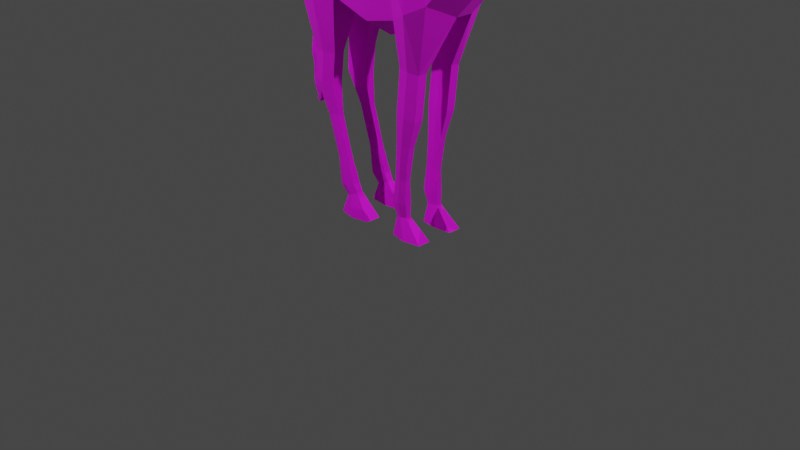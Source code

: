 # Source: Giraffe.blend  (saved by Blender 2.80.75; exported with 4.5.12 LTS)
import bpy
from mathutils import Matrix  # noqa: F401  (used for matrix-valued properties, if any)

bpy.ops.wm.read_factory_settings(use_empty=True)
scene = bpy.context.scene
scene.name = 'Scene'

# ---- collections
col_environment = bpy.data.collections.new('Environment'); scene.collection.children.link(col_environment)

# ---- images (referenced by path relative to the original .blend; pixels are not part of the script)
import os
ASSET_DIR = os.environ.get("B2B_ASSET_DIR", "")  # directory of the original .blend (textures are referenced by path, not embedded)
HERE = os.path.dirname(os.path.abspath(__file__))  # packed textures are extracted next to this script under _unpacked/

def load_image(name, relpath, width, height, colorspace="sRGB"):
    """Load a texture the original file referenced (path relative to the .blend, or extracted next to this script)."""
    p = next((c for c in (os.path.join(HERE, relpath), os.path.join(ASSET_DIR, relpath)) if relpath and os.path.exists(c)), "")
    if p:
        img = bpy.data.images.load(p, check_existing=True)
        img.name = name
    else:  # same state as the original file: an image datablock whose file is absent (Cycles renders it pink)
        img = bpy.data.images.new(name, width, height)
        img.source = "FILE"
        img.filepath = "//" + (relpath or name)
    img.colorspace_settings.name = colorspace
    return img
img_giraffe_mix3_png = load_image('giraffe_mix3.png', 'giraffe_mix3.png', 1024, 1024, 'sRGB')

# ---- materials (node trees are filled in below, after node groups)
mat_giraffe_solid = bpy.data.materials.new('Giraffe solid')
mat_giraffe_solid.use_transparent_shadow = False
mat_giraffe_dots = bpy.data.materials.new('Giraffe dots')
mat_giraffe_dots.use_transparent_shadow = False
mat_giraffe_crin = bpy.data.materials.new('Giraffe crin')
mat_giraffe_crin.use_transparent_shadow = False
mat_eyes = bpy.data.materials.new('Eyes')
mat_eyes.use_transparent_shadow = False

# ---- material node trees
mat_giraffe_solid.use_nodes = True; mat_giraffe_solid.node_tree.nodes.clear()
_N = mat_giraffe_solid.node_tree.nodes; _L = mat_giraffe_solid.node_tree.links
n0 = _N.new('ShaderNodeOutputMaterial'); n0.name = 'Material Output'; n0.location = (300, 300)
n1 = _N.new('ShaderNodeBsdfPrincipled'); n1.name = 'Principled BSDF'; n1.location = (10, 300)
n1.distribution = 'GGX'
n1.subsurface_method = 'BURLEY'
n1.inputs[0].default_value = (0.96, 0.3639, 0.08349, 1.0)
n1.inputs[2].default_value = 1.0
n1.inputs[3].default_value = 1.45
n1.inputs[27].default_value = (0.0, 0.0, 0.0, 1.0)
n1.inputs[28].default_value = 1.0
_L.new(n1.outputs[0], n0.inputs[0])
n0.is_active_output = True
mat_giraffe_dots.use_nodes = True; mat_giraffe_dots.node_tree.nodes.clear()
_N = mat_giraffe_dots.node_tree.nodes; _L = mat_giraffe_dots.node_tree.links
n0 = _N.new('ShaderNodeOutputMaterial'); n0.name = 'Material Output'; n0.location = (300, 300)
n1 = _N.new('ShaderNodeBsdfPrincipled'); n1.name = 'Principled BSDF'; n1.location = (10, 300)
n1.distribution = 'GGX'
n1.subsurface_method = 'BURLEY'
n1.inputs[2].default_value = 1.0
n1.inputs[3].default_value = 1.45
n1.inputs[27].default_value = (0.0, 0.0, 0.0, 1.0)
n1.inputs[28].default_value = 1.0
n2 = _N.new('ShaderNodeTexImage'); n2.name = 'Image Texture'; n2.location = (-280, 270)
n2.image = img_giraffe_mix3_png
_L.new(n1.outputs[0], n0.inputs[0])
_L.new(n2.outputs[0], n1.inputs[0])
n0.is_active_output = True
mat_giraffe_crin.use_nodes = True; mat_giraffe_crin.node_tree.nodes.clear()
_N = mat_giraffe_crin.node_tree.nodes; _L = mat_giraffe_crin.node_tree.links
n0 = _N.new('ShaderNodeOutputMaterial'); n0.name = 'Material Output'; n0.location = (300, 300)
n1 = _N.new('ShaderNodeBsdfPrincipled'); n1.name = 'Principled BSDF'; n1.location = (10, 300)
n1.distribution = 'GGX'
n1.subsurface_method = 'BURLEY'
n1.inputs[0].default_value = (0.2932, 0.05162, 0.006381, 1.0)
n1.inputs[2].default_value = 1.0
n1.inputs[3].default_value = 1.45
n1.inputs[27].default_value = (0.0, 0.0, 0.0, 1.0)
n1.inputs[28].default_value = 1.0
_L.new(n1.outputs[0], n0.inputs[0])
n0.is_active_output = True
mat_eyes.use_nodes = True; mat_eyes.node_tree.nodes.clear()
_N = mat_eyes.node_tree.nodes; _L = mat_eyes.node_tree.links
n0 = _N.new('ShaderNodeOutputMaterial'); n0.name = 'Material Output'; n0.location = (300, 300)
n1 = _N.new('ShaderNodeBsdfPrincipled'); n1.name = 'Principled BSDF'; n1.location = (10, 300)
n1.distribution = 'GGX'
n1.subsurface_method = 'BURLEY'
n1.inputs[0].default_value = (0.01885, 0.01885, 0.01885, 1.0)
n1.inputs[3].default_value = 1.45
n1.inputs[27].default_value = (0.0, 0.0, 0.0, 1.0)
n1.inputs[28].default_value = 1.0
_L.new(n1.outputs[0], n0.inputs[0])
n0.is_active_output = True

# ---- world
world_world = bpy.data.worlds.new('World'); scene.world = world_world
world_world.use_nodes = True; world_world.node_tree.nodes.clear()
_N = world_world.node_tree.nodes; _L = world_world.node_tree.links
n0 = _N.new('ShaderNodeOutputWorld'); n0.name = 'World Output'; n0.location = (300, 300)
n1 = _N.new('ShaderNodeBackground'); n1.name = 'Background'; n1.location = (10, 300)
n1.inputs[0].default_value = (0.05088, 0.05088, 0.05088, 1.0)
_L.new(n1.outputs[0], n0.inputs[0])
n0.is_active_output = True
world_world.color = (0.05088, 0.05088, 0.05088)
world_world.use_sun_shadow = False
world_world.sun_shadow_jitter_overblur = 0.0

# ---- cameras
cam_camera = bpy.data.cameras.new('Camera')
cam_camera.clip_end = 100.0
cam_camera.ortho_scale = 7.314

# ---- lights
light_light = bpy.data.lights.new('Light', 'POINT')
light_light.transmission_factor = 0.0
light_light.energy = 1000.0
light_light.shadow_soft_size = 0.1
light_light.shadow_maximum_resolution = 0.006
light_light.use_absolute_resolution = True
light_light_001 = bpy.data.lights.new('Light.001', 'POINT')
light_light_001.transmission_factor = 0.0
light_light_001.energy = 1000.0
light_light_001.shadow_soft_size = 0.1
light_light_001.shadow_maximum_resolution = 0.006
light_light_001.use_absolute_resolution = True
light_light_002 = bpy.data.lights.new('Light.002', 'POINT')
light_light_002.transmission_factor = 0.0
light_light_002.energy = 1000.0
light_light_002.shadow_soft_size = 0.1
light_light_002.shadow_maximum_resolution = 0.006
light_light_002.use_absolute_resolution = True

# ---- meshes
me_plane_001 = bpy.data.meshes.new('Plane.001')
me_plane_001.from_pydata([(-0.9738, 2.847, 0.2447), (-1.026, 2.193, 0.326), (-0.5017, 2.265, 0.3713), (-0.7823, 3.003, 0.3402), (-0.02903, 2.12, 0.3785), (-0.3127, 3.068, 0.4351), (0.3088, 2.19, 0.3645), (0.03025, 3.215, 0.3627), (0.7289, 2.399, 0.3733), (0.2704, 3.461, 0.312), (0.9605, 2.648, 0.3733), (0.5169, 3.613, 0.2997), (1.235, 3.6, 0.232), (0.9142, 4.058, 0.232), (1.072, 3.133, 0.326), (0.7169, 3.807, 0.2524), (1.309, 3.826, 0.1888), (1.006, 4.259, 0.1415), (1.416, 4.476, 0.1147), (1.202, 4.716, 0.09651), (1.597, 4.926, 0.1213), (1.456, 5.219, 0.08858), (1.916, 4.895, 0.2263), (1.823, 5.303, 0.1302), (2.102, 4.857, 0.1078), (2.183, 5.009, 0.1048), (2.318, 4.827, 0.1172), (2.343, 4.914, 0.09754), (0.08078, 3.309, 0.05656), (0.3273, 3.565, 0.0561), (1.636, 4.885, 0.06047), (1.457, 4.419, 0.06209), (-1.026, 2.193, 0.09409), (-0.9392, 2.944, 0.09414), (1.161, 4.762, 0.03643), (1.456, 5.243, 0.036), (1.063, 2.522, 0.09409), (0.8315, 2.273, 0.09409), (-0.5036, 2.065, 0.09409), (0.5741, 3.73, 0.0561), (1.903, 4.826, 0.06047), (-0.7219, 3.122, 0.09548), (1.819, 5.344, 0.07177), (1.25, 3.476, 0.09409), (1.121, 3.133, 0.09409), (0.72, 3.868, 0.0561), (-0.01595, 1.935, 0.09226), (2.128, 4.809, 0.06322), (-0.2524, 3.19, 0.09743), (2.185, 5.03, 0.05922), (1.347, 3.753, 0.09409), (2.378, 4.909, 0.05443), (2.361, 4.79, 0.06651), (0.8531, 4.043, 0.0561), (0.9655, 4.292, 0.04772), (0.3144, 2.023, 0.09409), (-0.8968, 1.644, 0.2687), (-0.625, 1.648, 0.2687), (-0.8968, 1.644, 0.1515), (-0.625, 1.648, 0.1515), (-0.9204, 1.324, 0.2658), (-0.6621, 1.328, 0.2658), (-0.9204, 1.324, 0.1544), (-0.6621, 1.328, 0.1544), (-0.6293, 0.5582, 0.2398), (-0.4951, 0.5909, 0.2398), (-0.6293, 0.5582, 0.1803), (-0.4951, 0.5909, 0.1803), (-0.5871, 0.2807, 0.251), (-0.4028, 0.3256, 0.251), (-0.5871, 0.2807, 0.1692), (-0.4028, 0.3256, 0.1692), (-0.5001, 0.179, 0.2439), (-0.356, 0.2417, 0.2439), (-0.5001, 0.179, 0.1762), (-0.356, 0.2417, 0.1762), (-0.5333, 0.002832, 0.2911), (-0.1577, 0.002832, 0.2911), (-0.5333, 0.002832, 0.129), (-0.1577, 0.002832, 0.129), (-0.6242, 1.018, 0.1789), (-0.7652, 0.9858, 0.1789), (-0.7652, 0.9858, 0.2413), (-0.6242, 1.018, 0.2413), (0.2847, 1.726, 0.2607), (0.5345, 1.706, 0.2607), (0.2847, 1.726, 0.1595), (0.5345, 1.706, 0.1595), (0.2428, 1.279, 0.2597), (0.4851, 1.238, 0.2597), (0.2428, 1.279, 0.1604), (0.4851, 1.238, 0.1604), (0.2262, 0.9595, 0.2445), (0.3963, 0.9499, 0.2445), (0.2262, 0.9595, 0.1757), (0.3963, 0.9499, 0.1757), (0.206, 0.6202, 0.2386), (0.3446, 0.5929, 0.2386), (0.206, 0.6202, 0.1816), (0.3446, 0.5929, 0.1816), (0.1761, 0.3381, 0.2457), (0.3522, 0.3516, 0.2457), (0.1761, 0.3381, 0.1744), (0.3522, 0.3516, 0.1744), (0.2232, 0.1946, 0.2368), (0.3544, 0.2121, 0.2368), (0.2232, 0.1946, 0.1833), (0.3544, 0.2121, 0.1833), (0.214, 0.002832, 0.2828), (0.5745, 0.002832, 0.2828), (0.214, 0.002832, 0.1373), (0.5745, 0.002832, 0.1373), (0.5188, 2.295, 0.4455), (0.1509, 3.348, 0.3298), (0.5729, 2.148, 0.05105), (0.2023, 3.462, 0.05583), (0.4096, 1.716, 0.2901), (0.4096, 1.716, 0.1449), (0.364, 1.259, 0.2887), (0.364, 1.259, 0.1463), (0.3112, 0.9547, 0.2669), (0.3112, 0.9547, 0.1681), (0.2753, 0.6066, 0.2584), (0.2753, 0.6066, 0.1766), (0.2641, 0.3449, 0.2687), (0.2641, 0.3449, 0.1663), (0.2888, 0.2034, 0.2559), (0.2888, 0.2034, 0.1791), (0.3943, 0.002832, 0.322), (0.3943, 0.002832, 0.113), (-0.7638, 2.229, 0.4138), (-0.8885, 2.915, 0.3356), (-0.8306, 3.033, 0.09476), (-0.7648, 2.129, 0.06095), (-0.7609, 1.646, 0.3029), (-0.7609, 1.646, 0.1404), (-0.7912, 1.326, 0.2989), (-0.7912, 1.326, 0.1445), (-0.5622, 0.5746, 0.2629), (-0.5622, 0.5746, 0.1804), (-0.4949, 0.3031, 0.2784), (-0.4949, 0.3031, 0.165), (-0.4281, 0.2104, 0.2686), (-0.4281, 0.2104, 0.1747), (-0.3455, 0.002832, 0.334), (-0.3455, 0.002832, 0.1094), (-0.6947, 1.002, 0.2649), (-0.6947, 1.002, 0.1784), (-0.9997, 2.52, 0.3744), (-0.6413, 2.629, 0.4469), (-0.1678, 2.586, 0.4528), (0.1676, 2.698, 0.4548), (0.4995, 2.939, 0.4425), (0.7387, 3.131, 0.4425), (1.074, 3.829, 0.3211), (1.16, 4.041, 0.2459), (1.306, 4.596, 0.1826), (1.538, 5.08, 0.1419), (1.867, 5.024, 0.2163), (2.143, 4.936, 0.1591), (2.346, 4.87, 0.1307), (0.8962, 3.489, 0.4151), (2.422, 4.836, 0.06655), (-1.001, 2.712, 0.1058), (0.3327, 2.82, 0.4752), (-0.8243, 2.572, 0.4628), (-1.118, 2.733, 0.05142), (-1.019, 2.686, 0.05673), (-1.143, 2.447, 0.0303), (-1.054, 2.453, 0.03463), (-1.124, 2.363, 0.01815), (-1.055, 2.358, 0.02151), (-1.119, 2.138, 0.01678), (-1.069, 2.131, 0.01923), (-1.127, 1.908, 0.01678), (-1.076, 1.901, 0.01923), (-1.203, 1.773, 0.05097), (-1.013, 1.747, 0.07132), (-1.212, 1.498, 0.07847), (-1.002, 1.47, 0.08871), (-1.2, 1.354, 0.06096), (-1.071, 1.337, 0.06725), (-1.226, 1.29, 0.04965), (-1.102, 1.251, 0.05593), (-1.211, 1.137, 0.05256), (-1.116, 1.124, 0.05714), (-1.188, 1.038, 0.03733), (-1.134, 1.009, 0.04028), (-1.203, 0.9686, 0.02357), (-1.175, 0.954, 0.02509), (2.201, 4.815, 0.125), (2.257, 4.97, 0.11), (2.277, 4.977, 0.05297), (2.249, 4.763, 0.06353), (2.239, 4.891, 0.1658), (1.501, 4.742, 0.1074), (1.29, 4.979, 0.08843), (1.269, 5.02, 0.02905), (1.547, 4.685, 0.04751), (1.387, 4.846, 0.1545), (1.764, 4.91, 0.1763), (1.687, 5.305, 0.09695), (1.679, 5.346, 0.03206), (1.776, 4.854, 0.06047), (1.723, 5.039, 0.1716), (1.786, 5.38, 0.1639), (1.784, 5.39, 0.1224), (1.7, 5.387, 0.1111), (1.705, 5.374, 0.145), (1.782, 5.45, 0.1613), (1.78, 5.456, 0.123), (1.704, 5.452, 0.1132), (1.709, 5.443, 0.1448), (1.793, 5.506, 0.1772), (1.79, 5.506, 0.1153), (1.693, 5.506, 0.09942), (1.699, 5.506, 0.1505), (1.792, 5.171, 0.2264), (1.774, 5.282, 0.1921), (1.734, 5.177, 0.2086), (1.72, 5.283, 0.1789), (1.752, 5.18, 0.3014), (1.743, 5.336, 0.2354), (1.671, 5.194, 0.2715), (1.666, 5.343, 0.213), (1.684, 5.279, 0.3696), (1.674, 5.369, 0.3372), (1.638, 5.286, 0.354), (1.631, 5.371, 0.3256), (1.64, 5.339, 0.4268), (1.632, 5.379, 0.4142), (1.619, 5.342, 0.4256), (1.612, 5.38, 0.4144), (1.98, 4.884, 0.1704), (2.037, 5.152, 0.1132), (2.044, 5.182, 0.0603), (1.975, 4.821, 0.06716), (1.997, 4.983, 0.1881), (-1.026, 2.484, -1.086e-07), (-0.5036, 2.065, -9.025e-08), (-0.9389, 2.944, -1.287e-07), (-0.7193, 3.139, -1.372e-07), (-0.0002563, 1.933, -8.448e-08), (-0.253, 3.207, -1.402e-07), (0.3144, 2.023, -8.843e-08), (0.07945, 3.326, -1.454e-07), (0.8315, 2.273, -9.936e-08), (0.3273, 3.682, -1.609e-07), (1.063, 2.522, -1.102e-07), (0.5741, 3.847, -1.682e-07), (1.25, 3.476, -1.52e-07), (0.8531, 4.16, -1.818e-07), (1.347, 3.753, -1.64e-07), (0.9663, 4.392, -1.92e-07), (1.455, 4.403, -1.925e-07), (1.16, 4.862, -2.125e-07), (1.632, 4.877, -2.132e-07), (1.402, 5.262, -2.3e-07), (1.905, 4.793, -2.095e-07), (1.814, 5.365, -2.345e-07), (2.121, 4.802, -2.099e-07), (2.187, 5.029, -2.198e-07), (2.362, 4.78, -2.089e-07), (2.375, 4.913, -2.148e-07), (1.145, 3.133, -1.369e-07), (0.72, 3.985, -1.742e-07), (0.5729, 2.148, -9.39e-08), (0.2023, 3.579, -1.564e-07), (-0.7648, 2.129, -9.305e-08), (-0.8288, 3.05, -1.333e-07), (-0.9824, 2.714, -1.187e-07), (2.433, 4.828, -2.11e-07), (-1.118, 2.733, -1.195e-07), (-1.019, 2.695, -1.178e-07), (-1.143, 2.447, -1.069e-07), (-1.057, 2.459, -1.075e-07), (-1.124, 2.363, -1.033e-07), (-1.124, 2.363, 0.004442), (-1.055, 2.358, -1.031e-07), (-1.056, 2.365, 0.004442), (-1.119, 2.138, -9.344e-08), (-1.119, 2.138, 0.004442), (-1.069, 2.131, -9.314e-08), (-1.069, 2.138, 0.004442), (-1.127, 1.908, -8.338e-08), (-1.127, 1.908, -8.338e-08), (-1.076, 1.901, -8.309e-08), (-1.077, 1.907, -8.338e-08), (-1.203, 1.773, -7.749e-08), (-1.014, 1.772, -7.747e-08), (-1.226, 1.501, -6.561e-08), (-0.9839, 1.494, -6.531e-08), (-1.209, 1.356, -5.927e-08), (-1.06, 1.352, -5.908e-08), (-1.235, 1.294, -5.655e-08), (-1.089, 1.264, -5.524e-08), (-1.217, 1.138, -4.974e-08), (-1.109, 1.135, -4.962e-08), (-1.192, 1.04, -4.546e-08), (-1.127, 1.014, -4.433e-08), (-1.205, 0.9698, -4.239e-08), (-1.171, 0.9565, -4.181e-08), (2.246, 4.748, -2.075e-07), (2.278, 4.978, -2.176e-07), (1.545, 4.681, -2.046e-07), (1.269, 5.119, -2.238e-07), (1.775, 4.833, -2.113e-07), (1.676, 5.357, -2.342e-07), (1.972, 4.8, -2.098e-07), (2.047, 5.19, -2.269e-07), (1.952, 5.125, 0.1298), (1.953, 5.163, 0.125), (1.953, 5.148, 0.1602), (1.93, 5.118, 0.1604), (1.915, 5.114, 0.1254), (1.93, 5.142, 0.1034), (1.932, 5.179, 0.1526), (1.918, 5.151, 0.1746), (1.895, 5.13, 0.153), (1.894, 5.145, 0.1178), (1.918, 5.175, 0.1176), (1.896, 5.168, 0.1482)], [], [(165, 3, 131), (2, 150, 149), (4, 151, 150), (112, 152, 164), (8, 153, 152), (14, 154, 161), (12, 155, 154), (155, 18, 156), (195, 157, 199), (200, 158, 204), (237, 24, 159), (194, 26, 160), (153, 14, 161), (28, 113, 115), (198, 20, 195), (32, 148, 163), (34, 196, 197), (37, 10, 8), (130, 56, 134), (29, 11, 39), (40, 200, 203), (132, 0, 131), (202, 21, 201), (44, 12, 14), (39, 15, 45), (38, 4, 2), (236, 24, 233), (41, 5, 48), (235, 23, 234), (50, 12, 43), (162, 27, 160), (53, 17, 54), (46, 6, 4), (193, 26, 190), (48, 7, 28), (49, 191, 192), (31, 16, 50), (36, 14, 10), (34, 17, 19), (114, 87, 117), (53, 15, 13), (251, 45, 53), (246, 114, 266), (253, 34, 255), (264, 36, 248), (254, 50, 252), (261, 192, 303), (243, 28, 245), (262, 193, 302), (242, 55, 46), (251, 54, 253), (271, 51, 162), (252, 43, 250), (309, 42, 235), (241, 48, 243), (260, 236, 308), (239, 46, 38), (249, 45, 265), (250, 44, 264), (307, 35, 202), (269, 33, 132), (306, 40, 203), (247, 39, 249), (239, 133, 268), (248, 37, 246), (255, 197, 305), (238, 163, 270), (256, 198, 304), (245, 115, 267), (57, 63, 59), (133, 59, 135), (38, 57, 59), (32, 56, 1), (80, 139, 147), (56, 136, 134), (135, 63, 137), (58, 60, 56), (64, 70, 68), (81, 64, 82), (80, 65, 67), (146, 64, 138), (69, 75, 71), (65, 71, 67), (138, 68, 140), (67, 141, 139), (75, 145, 143), (140, 72, 142), (71, 143, 141), (68, 74, 72), (145, 77, 144), (74, 76, 72), (73, 79, 75), (142, 76, 144), (136, 82, 146), (63, 83, 80), (62, 82, 60), (63, 147, 137), (117, 91, 119), (55, 84, 6), (6, 116, 112), (37, 85, 87), (89, 95, 91), (86, 88, 84), (87, 89, 91), (84, 118, 116), (92, 122, 120), (88, 120, 118), (119, 95, 121), (90, 92, 88), (99, 125, 123), (121, 99, 123), (94, 96, 92), (93, 99, 95), (101, 107, 103), (98, 100, 96), (97, 103, 99), (96, 124, 122), (107, 129, 127), (124, 104, 126), (103, 127, 125), (102, 104, 100), (129, 109, 128), (104, 110, 108), (107, 109, 111), (126, 108, 128), (105, 128, 109), (129, 108, 110), (125, 106, 102), (101, 126, 105), (127, 110, 106), (122, 101, 97), (94, 123, 98), (98, 125, 102), (90, 121, 94), (118, 93, 89), (120, 97, 93), (116, 89, 85), (112, 85, 8), (86, 119, 90), (247, 115, 29), (244, 114, 55), (55, 117, 86), (115, 9, 29), (6, 164, 151), (137, 81, 62), (61, 146, 83), (73, 144, 77), (145, 76, 78), (141, 74, 70), (69, 142, 73), (143, 78, 74), (139, 70, 66), (65, 140, 69), (83, 138, 65), (58, 137, 62), (134, 61, 57), (147, 66, 81), (133, 58, 32), (268, 32, 238), (269, 41, 241), (132, 3, 41), (130, 57, 2), (148, 131, 0), (130, 148, 1), (151, 113, 7), (240, 166, 33), (262, 162, 52), (52, 160, 26), (163, 0, 33), (153, 15, 11), (191, 160, 27), (234, 159, 25), (204, 220, 201), (199, 21, 196), (17, 156, 19), (13, 155, 17), (161, 13, 15), (152, 11, 9), (164, 9, 113), (150, 7, 5), (149, 5, 3), (130, 149, 165), (272, 168, 166), (270, 167, 273), (163, 166, 167), (169, 170, 171), (273, 169, 275), (166, 169, 167), (171, 283, 279), (274, 170, 168), (275, 171, 279), (173, 287, 283), (171, 172, 173), (277, 172, 170), (174, 288, 176), (172, 175, 173), (281, 174, 172), (176, 290, 178), (175, 289, 287), (175, 176, 177), (290, 180, 178), (177, 291, 289), (177, 178, 179), (181, 295, 293), (179, 293, 291), (178, 181, 179), (183, 297, 295), (180, 183, 181), (292, 182, 180), (296, 186, 184), (183, 184, 185), (182, 296, 184), (298, 188, 186), (297, 187, 299), (185, 186, 187), (300, 189, 188), (187, 301, 299), (186, 189, 187), (25, 194, 191), (302, 47, 260), (263, 192, 51), (192, 27, 51), (47, 190, 24), (159, 190, 194), (19, 199, 196), (304, 31, 254), (257, 197, 35), (35, 196, 21), (31, 195, 18), (18, 199, 156), (157, 201, 21), (306, 30, 256), (259, 202, 42), (23, 206, 205), (30, 200, 20), (20, 204, 157), (205, 212, 208), (42, 207, 206), (23, 208, 201), (201, 207, 202), (211, 216, 215), (206, 209, 205), (207, 212, 211), (206, 211, 210), (214, 216, 213), (211, 214, 210), (209, 216, 212), (209, 214, 213), (220, 222, 218), (23, 217, 158), (23, 220, 218), (204, 217, 219), (223, 228, 224), (217, 222, 221), (219, 224, 220), (219, 221, 223), (228, 230, 226), (223, 225, 227), (224, 226, 222), (221, 226, 225), (231, 230, 232), (225, 230, 229), (227, 232, 228), (227, 229, 231), (158, 234, 23), (308, 40, 258), (309, 49, 261), (49, 234, 25), (40, 233, 22), (22, 237, 158), (283, 278, 279), (287, 282, 283), (278, 280, 276), (280, 277, 276), (284, 288, 285), (286, 280, 282), (284, 281, 280), (289, 286, 287), (165, 149, 3), (2, 4, 150), (4, 6, 151), (112, 8, 152), (8, 10, 153), (14, 12, 154), (12, 16, 155), (155, 16, 18), (195, 20, 157), (200, 22, 158), (237, 233, 24), (194, 190, 26), (153, 10, 14), (28, 7, 113), (198, 30, 20), (32, 1, 148), (34, 19, 196), (37, 36, 10), (130, 1, 56), (29, 9, 11), (40, 22, 200), (132, 33, 0), (202, 35, 21), (44, 43, 12), (39, 11, 15), (38, 46, 4), (236, 47, 24), (41, 3, 5), (235, 42, 23), (50, 16, 12), (162, 51, 27), (53, 13, 17), (46, 55, 6), (193, 52, 26), (48, 5, 7), (49, 25, 191), (31, 18, 16), (36, 44, 14), (34, 54, 17), (114, 37, 87), (53, 45, 15), (251, 265, 45), (246, 37, 114), (253, 54, 34), (264, 44, 36), (254, 31, 50), (261, 49, 192), (243, 48, 28), (262, 52, 193), (242, 244, 55), (251, 53, 54), (271, 263, 51), (252, 50, 43), (309, 259, 42), (241, 41, 48), (260, 47, 236), (239, 242, 46), (249, 39, 45), (250, 43, 44), (307, 257, 35), (269, 240, 33), (306, 258, 40), (247, 29, 39), (239, 38, 133), (248, 36, 37), (255, 34, 197), (238, 32, 163), (256, 30, 198), (245, 28, 115), (57, 61, 63), (133, 38, 59), (38, 2, 57), (32, 58, 56), (80, 67, 139), (56, 60, 136), (135, 59, 63), (58, 62, 60), (64, 66, 70), (81, 66, 64), (80, 83, 65), (146, 82, 64), (69, 73, 75), (65, 69, 71), (138, 64, 68), (67, 71, 141), (75, 79, 145), (140, 68, 72), (71, 75, 143), (68, 70, 74), (145, 79, 77), (74, 78, 76), (73, 77, 79), (142, 72, 76), (136, 60, 82), (63, 61, 83), (62, 81, 82), (63, 80, 147), (117, 87, 91), (55, 86, 84), (6, 84, 116), (37, 8, 85), (89, 93, 95), (86, 90, 88), (87, 85, 89), (84, 88, 118), (92, 96, 122), (88, 92, 120), (119, 91, 95), (90, 94, 92), (99, 103, 125), (121, 95, 99), (94, 98, 96), (93, 97, 99), (101, 105, 107), (98, 102, 100), (97, 101, 103), (96, 100, 124), (107, 111, 129), (124, 100, 104), (103, 107, 127), (102, 106, 104), (129, 111, 109), (104, 106, 110), (107, 105, 109), (126, 104, 108), (105, 126, 128), (129, 128, 108), (125, 127, 106), (101, 124, 126), (127, 129, 110), (122, 124, 101), (94, 121, 123), (98, 123, 125), (90, 119, 121), (118, 120, 93), (120, 122, 97), (116, 118, 89), (112, 116, 85), (86, 117, 119), (247, 267, 115), (244, 266, 114), (55, 114, 117), (115, 113, 9), (6, 112, 164), (137, 147, 81), (61, 136, 146), (73, 142, 144), (145, 144, 76), (141, 143, 74), (69, 140, 142), (143, 145, 78), (139, 141, 70), (65, 138, 140), (83, 146, 138), (58, 135, 137), (134, 136, 61), (147, 139, 66), (133, 135, 58), (268, 133, 32), (269, 132, 41), (132, 131, 3), (130, 134, 57), (148, 165, 131), (130, 165, 148), (151, 164, 113), (240, 272, 166), (262, 271, 162), (52, 162, 160), (163, 148, 0), (153, 161, 15), (191, 194, 160), (234, 237, 159), (204, 219, 220), (199, 157, 21), (17, 155, 156), (13, 154, 155), (161, 154, 13), (152, 153, 11), (164, 152, 9), (150, 151, 7), (149, 150, 5), (130, 2, 149), (272, 274, 168), (270, 163, 167), (163, 33, 166), (169, 168, 170), (273, 167, 169), (166, 168, 169), (171, 173, 283), (274, 277, 170), (275, 169, 171), (173, 175, 287), (171, 170, 172), (277, 281, 172), (174, 285, 288), (172, 174, 175), (281, 285, 174), (176, 288, 290), (175, 177, 289), (175, 174, 176), (290, 292, 180), (177, 179, 291), (177, 176, 178), (181, 183, 295), (179, 181, 293), (178, 180, 181), (183, 185, 297), (180, 182, 183), (292, 294, 182), (296, 298, 186), (183, 182, 184), (182, 294, 296), (298, 300, 188), (297, 185, 187), (185, 184, 186), (300, 301, 189), (187, 189, 301), (186, 188, 189), (25, 159, 194), (302, 193, 47), (263, 303, 192), (192, 191, 27), (47, 193, 190), (159, 24, 190), (19, 156, 199), (304, 198, 31), (257, 305, 197), (35, 197, 196), (31, 198, 195), (18, 195, 199), (157, 204, 201), (306, 203, 30), (259, 307, 202), (23, 42, 206), (30, 203, 200), (20, 200, 204), (205, 209, 212), (42, 202, 207), (23, 205, 208), (201, 208, 207), (211, 212, 216), (206, 210, 209), (207, 208, 212), (206, 207, 211), (214, 215, 216), (211, 215, 214), (209, 213, 216), (209, 210, 214), (220, 224, 222), (23, 218, 217), (23, 201, 220), (204, 158, 217), (223, 227, 228), (217, 218, 222), (219, 223, 224), (219, 217, 221), (228, 232, 230), (223, 221, 225), (224, 228, 226), (221, 222, 226), (231, 229, 230), (225, 226, 230), (227, 231, 232), (227, 225, 229), (158, 237, 234), (308, 236, 40), (309, 235, 49), (49, 235, 234), (40, 236, 233), (22, 233, 237), (283, 282, 278), (276, 277, 274), (275, 279, 278), (287, 286, 282), (278, 282, 280), (280, 281, 277), (286, 284, 280), (284, 285, 281), (310, 311, 312), (311, 310, 315), (310, 312, 313), (310, 313, 314), (310, 314, 315), (311, 315, 320), (312, 311, 316), (313, 312, 317), (314, 313, 318), (315, 314, 319), (311, 320, 316), (312, 316, 317), (313, 317, 318), (314, 318, 319), (315, 319, 320), (316, 320, 321), (317, 316, 321), (318, 317, 321), (319, 318, 321), (320, 319, 321)])
me_plane_001.polygons.foreach_set('material_index', [1, 1, 1, 1, 1, 1, 1, 1, 1, 1, 1, 1, 1, 1, 1, 1, 1, 1, 1, 1, 1, 1, 1, 1, 1, 1, 1, 1, 1, 1, 1, 1, 1, 1, 1, 1, 1, 1, 1, 1, 1, 1, 1, 1, 1, 1, 1, 1, 1, 1, 1, 1, 1, 1, 1, 1, 1, 1, 1, 1, 1, 1, 1, 1, 1, 1, 1, 1, 1, 1, 1, 1, 1, 1, 1, 1, 1, 1, 1, 1, 1, 1, 1, 1, 1, 1, 1, 1, 1, 1, 1, 1, 1, 1, 1, 1, 1, 1, 1, 1, 1, 1, 1, 1, 1, 1, 1, 1, 1, 1, 1, 1, 1, 1, 1, 1, 1, 1, 1, 1, 1, 1, 1, 1, 1, 1, 1, 1, 1, 1, 1, 1, 1, 1, 1, 1, 1, 1, 1, 1, 1, 1, 1, 1, 1, 1, 1, 1, 1, 1, 1, 1, 1, 1, 1, 1, 1, 1, 1, 1, 1, 1, 1, 1, 1, 1, 1, 1, 1, 1, 1, 1, 1, 1, 1, 1, 1, 1, 1, 1, 1, 1, 1, 1, 1, 1, 1, 1, 1, 1, 1, 1, 1, 1, 1, 1, 1, 1, 1, 1, 1, 1, 1, 1, 1, 1, 1, 1, 1, 1, 1, 1, 1, 1, 1, 1, 1, 1, 1, 1, 1, 1, 1, 1, 1, 1, 1, 1, 1, 1, 1, 1, 1, 1, 1, 1, 1, 1, 1, 1, 1, 1, 1, 1, 1, 1, 1, 1, 1, 1, 1, 1, 1, 1, 1, 1, 1, 1, 1, 1, 1, 1, 1, 1, 1, 1, 1, 1, 1, 1, 1, 1, 1, 1, 1, 1, 1, 1, 1, 1, 1, 1, 1, 1, 1, 1, 1, 1, 1, 1, 1, 1, 1, 1, 1, 1, 1, 1, 1, 1, 1, 1, 1, 1, 1, 1, 1, 1, 1, 1, 1, 1, 1, 1, 1, 1, 1, 1, 1, 1, 1, 1, 1, 1, 1, 1, 1, 1, 1, 1, 1, 1, 1, 1, 1, 1, 1, 1, 1, 1, 1, 1, 1, 1, 1, 1, 1, 1, 1, 1, 1, 1, 1, 1, 1, 1, 1, 1, 1, 1, 1, 1, 1, 1, 1, 1, 1, 1, 1, 1, 1, 1, 1, 1, 1, 1, 1, 1, 1, 1, 1, 1, 1, 1, 1, 1, 1, 1, 1, 1, 1, 1, 1, 1, 1, 1, 1, 1, 1, 1, 1, 1, 1, 1, 1, 1, 1, 1, 1, 1, 1, 1, 1, 1, 1, 1, 1, 1, 1, 1, 1, 1, 1, 1, 1, 1, 1, 1, 1, 1, 1, 1, 1, 1, 1, 1, 1, 1, 1, 1, 1, 1, 1, 1, 1, 1, 1, 1, 1, 1, 1, 1, 1, 1, 1, 1, 1, 1, 1, 1, 1, 1, 1, 1, 1, 1, 1, 1, 1, 1, 1, 1, 1, 1, 1, 1, 1, 1, 1, 1, 1, 1, 1, 1, 1, 1, 1, 1, 1, 1, 1, 1, 1, 1, 1, 1, 1, 1, 1, 1, 1, 1, 1, 1, 1, 1, 1, 1, 1, 1, 1, 1, 1, 1, 1, 1, 1, 1, 1, 1, 1, 1, 1, 1, 1, 1, 1, 1, 1, 1, 1, 1, 1, 1, 1, 1, 1, 1, 1, 1, 1, 1, 1, 1, 1, 1, 1, 1, 1, 1, 1, 1, 1, 1, 1, 1, 1, 1, 1, 1, 1, 1, 1, 1, 1, 1, 1, 1, 1, 1, 1, 1, 1, 1, 1, 1])
_uv = me_plane_001.uv_layers.new(name='UVMap')
_uv.uv.foreach_set('vector', [0.6766, 0.3073, 0.6092, 0.2963, 0.6259, 0.284, 0.7387, 0.3823, 0.6382, 0.4267, 0.6622, 0.3375, 0.7166, 0.496, 0.5835, 0.4766, 0.6382, 0.4267, 0.6083, 0.5937, 0.5047, 0.5037, 0.5447, 0.4909, 0.5559, 0.6116, 0.4498, 0.516, 0.5047, 0.5037, 0.4095, 0.5676, 0.3133, 0.4932, 0.3812, 0.5023, 0.3245, 0.5425, 0.2708, 0.4839, 0.3133, 0.4932, 0.2708, 0.4839, 0.1734, 0.4814, 0.169, 0.449, 0.1245, 0.464, 0.07481, 0.4295, 0.1231, 0.4349, 0.5201, 0.9165, 0.4915, 0.8992, 0.5254, 0.8844, 0.4696, 0.913, 0.4542, 0.9508, 0.4411, 0.9315, 0.4207, 0.9431, 0.4087, 0.9637, 0.3997, 0.9567, 0.4498, 0.516, 0.4095, 0.5676, 0.3812, 0.5023, 0.4674, 0.3569, 0.4755, 0.405, 0.438, 0.3694, 0.1261, 0.4812, 0.08843, 0.4547, 0.1245, 0.464, 0.7364, 0.2242, 0.6868, 0.276, 0.6491, 0.238, 0.1586, 0.4026, 0.1145, 0.4052, 0.1117, 0.3927, 0.5409, 0.683, 0.4883, 0.6031, 0.5559, 0.6116, 0.7407, 0.3191, 0.8509, 0.2485, 0.8601, 0.2767, 0.4132, 0.38, 0.4007, 0.432, 0.3673, 0.398, 0.5005, 0.9551, 0.5201, 0.9165, 0.5272, 0.9438, 0.5908, 0.2612, 0.6344, 0.2649, 0.6259, 0.284, 0.5053, 0.8343, 0.5584, 0.8407, 0.5089, 0.8496, 0.3876, 0.6034, 0.3245, 0.5425, 0.4095, 0.5676, 0.3673, 0.398, 0.3506, 0.4393, 0.3346, 0.4067, 0.8234, 0.4111, 0.7166, 0.496, 0.7387, 0.3823, 0.4849, 0.9576, 0.4542, 0.9508, 0.4791, 0.9322, 0.5719, 0.274, 0.5692, 0.3605, 0.5173, 0.3271, 0.4506, 0.8757, 0.4894, 0.8568, 0.4558, 0.8835, 0.2848, 0.5516, 0.3245, 0.5425, 0.3302, 0.5746, 0.394, 0.9425, 0.4095, 0.931, 0.4118, 0.9402, 0.2976, 0.4133, 0.2516, 0.4336, 0.2495, 0.414, 0.7763, 0.5164, 0.6734, 0.5786, 0.7166, 0.496, 0.4257, 0.9769, 0.4087, 0.9637, 0.4319, 0.9594, 0.5173, 0.3271, 0.5091, 0.3983, 0.4674, 0.3569, 0.428, 0.9025, 0.4227, 0.9203, 0.4142, 0.9148, 0.1755, 0.4974, 0.2843, 0.5298, 0.2848, 0.5516, 0.4768, 0.6556, 0.4095, 0.5676, 0.4883, 0.6031, 0.1586, 0.4026, 0.2516, 0.4336, 0.1612, 0.4176, 0.5752, 0.7379, 0.6779, 0.7475, 0.6658, 0.7729, 0.2976, 0.4133, 0.3506, 0.4393, 0.2939, 0.4452, 0.7705, 0.9231, 0.8229, 0.9592, 0.7822, 0.9456, 0.5282, 0.6995, 0.5752, 0.7379, 0.5672, 0.7448, 0.7256, 0.9006, 0.6503, 0.8703, 0.6399, 0.8527, 0.3787, 0.618, 0.4768, 0.6556, 0.4693, 0.6702, 0.1734, 0.509, 0.2848, 0.5516, 0.2771, 0.5662, 0.4202, 0.8958, 0.4142, 0.9148, 0.4076, 0.9086, 0.5064, 0.3152, 0.4674, 0.3569, 0.4611, 0.3498, 0.4034, 0.992, 0.4257, 0.9769, 0.4292, 0.99, 0.7914, 0.5227, 0.7683, 0.5972, 0.7763, 0.5164, 0.7705, 0.9231, 0.7356, 0.9196, 0.7256, 0.9006, 0.3831, 0.9374, 0.4004, 0.9296, 0.394, 0.9425, 0.2771, 0.5662, 0.3302, 0.5746, 0.3228, 0.5893, 0.4438, 0.8684, 0.4858, 0.8451, 0.4506, 0.8757, 0.561, 0.2627, 0.5173, 0.3271, 0.5064, 0.3152, 0.4565, 0.9801, 0.4849, 0.9576, 0.489, 0.9728, 0.8354, 0.4327, 0.7763, 0.5164, 0.8234, 0.4111, 0.8498, 0.944, 0.8229, 0.9592, 0.8112, 0.9367, 0.3228, 0.5893, 0.3876, 0.6034, 0.3787, 0.618, 0.5043, 0.8284, 0.5506, 0.8301, 0.5053, 0.8343, 0.5804, 0.249, 0.6105, 0.2494, 0.5908, 0.2612, 0.5324, 0.9575, 0.5005, 0.9551, 0.5272, 0.9438, 0.9081, 0.9467, 0.8616, 0.9666, 0.8498, 0.944, 0.8354, 0.4327, 0.8862, 0.4219, 0.8861, 0.4334, 0.4693, 0.6702, 0.5409, 0.683, 0.5282, 0.6995, 0.6399, 0.8527, 0.604, 0.8433, 0.5934, 0.8268, 0.6845, 0.2152, 0.6491, 0.238, 0.6458, 0.2204, 0.08734, 0.4799, 0.1261, 0.4812, 0.1243, 0.4896, 0.989, 0.9757, 0.9515, 0.9735, 0.9397, 0.9509, 0.8725, 0.304, 0.9359, 0.2835, 0.8878, 0.322, 0.8862, 0.4219, 0.8878, 0.322, 0.9112, 0.3359, 0.8234, 0.4111, 0.8725, 0.304, 0.8878, 0.322, 0.7364, 0.2242, 0.8509, 0.2485, 0.7396, 0.2648, 0.9777, 0.2477, 1.037, 0.1957, 0.9869, 0.2565, 0.8509, 0.2485, 0.9127, 0.2488, 0.8601, 0.2767, 0.8465, 0.1977, 0.9013, 0.1756, 0.9006, 0.1975, 0.8463, 0.2245, 0.904, 0.2314, 0.8509, 0.2485, 0.127, 0.7483, 0.0853, 0.7636, 0.08308, 0.7517, 0.204, 0.7507, 0.127, 0.7483, 0.2029, 0.7401, 0.2026, 0.7592, 0.136, 0.7901, 0.1329, 0.7809, 0.207, 0.7678, 0.1479, 0.8107, 0.1419, 0.8005, 0.09189, 0.8089, 0.06877, 0.8022, 0.08676, 0.795, 0.136, 0.7901, 0.08676, 0.795, 0.1329, 0.7809, 0.1419, 0.8005, 0.1108, 0.8368, 0.1016, 0.8233, 0.1329, 0.7809, 0.08524, 0.7782, 0.1305, 0.7699, 0.06877, 0.8022, 0.02204, 0.7914, 0.06552, 0.7864, 0.1016, 0.8233, 0.09001, 0.8413, 0.08178, 0.829, 0.08676, 0.795, 0.06552, 0.7864, 0.08524, 0.7782, 0.08308, 0.7517, 0.06139, 0.7706, 0.06234, 0.7567, 0.01268, 0.7076, 0.0438, 0.6754, 0.05114, 0.7076, 0.06139, 0.7706, 0.03718, 0.7401, 0.06234, 0.7567, 0.0741, 0.8147, 0.01268, 0.8187, 0.06877, 0.8022, 0.08178, 0.829, 0.07703, 0.8696, 0.05025, 0.8558, 0.9127, 0.2488, 0.9599, 0.2151, 0.9653, 0.2273, 0.9359, 0.2835, 0.9713, 0.2389, 0.9777, 0.2477, 0.9008, 0.2163, 0.9599, 0.2151, 0.904, 0.2314, 0.9013, 0.1756, 0.9569, 0.192, 0.9006, 0.1975, 0.6658, 0.7729, 0.7449, 0.8168, 0.7288, 0.833, 0.7683, 0.5972, 0.7436, 0.6946, 0.6734, 0.5786, 0.6734, 0.5786, 0.7184, 0.7101, 0.6083, 0.5937, 0.5409, 0.683, 0.6932, 0.7299, 0.6779, 0.7475, 0.7585, 0.805, 0.7809, 0.8584, 0.7449, 0.8168, 0.7643, 0.6867, 0.7934, 0.7746, 0.7436, 0.6946, 0.6779, 0.7475, 0.7585, 0.805, 0.7449, 0.8168, 0.7436, 0.6946, 0.7757, 0.7893, 0.7184, 0.7101, 0.8267, 0.8226, 0.8522, 0.8833, 0.8133, 0.8318, 0.7934, 0.7746, 0.8133, 0.8318, 0.7757, 0.7893, 0.7288, 0.833, 0.7809, 0.8584, 0.7717, 0.8713, 0.8089, 0.7651, 0.8267, 0.8226, 0.7934, 0.7746, 0.1323, 0.9012, 0.09055, 0.9001, 0.1312, 0.89, 0.1857, 0.8798, 0.1323, 0.9012, 0.1312, 0.89, 0.8375, 0.8159, 0.8608, 0.8753, 0.8267, 0.8226, 0.1899, 0.8903, 0.1323, 0.9012, 0.1861, 0.88, 0.09917, 0.9247, 0.06751, 0.9236, 0.09525, 0.914, 0.1303, 0.8788, 0.08457, 0.8757, 0.1289, 0.87, 0.1355, 0.9097, 0.09525, 0.914, 0.1323, 0.9012, 0.1492, 0.9288, 0.105, 0.9387, 0.1422, 0.9194, 0.06751, 0.9236, 0.01984, 0.9252, 0.06411, 0.909, 0.105, 0.9387, 0.08745, 0.9586, 0.07978, 0.948, 0.09525, 0.914, 0.06411, 0.909, 0.09055, 0.9001, 0.08724, 0.8868, 0.06031, 0.8847, 0.08457, 0.8757, 0.04847, 0.6442, 0.01938, 0.6751, 0.01268, 0.6442, 0.06031, 0.8847, 0.02194, 0.8966, 0.02674, 0.87, 0.06751, 0.9236, 0.02148, 0.9651, 0.01268, 0.9481, 0.07978, 0.948, 0.06863, 0.9858, 0.04403, 0.9727, 0.072, 0.9349, 0.04403, 0.9727, 0.02148, 0.9651, 0.04847, 0.6442, 0.01938, 0.6134, 0.04431, 0.6134, 0.09055, 0.9001, 0.0609, 0.895, 0.08724, 0.8868, 0.09917, 0.9247, 0.07978, 0.948, 0.072, 0.9349, 0.06411, 0.909, 0.02194, 0.8966, 0.0609, 0.895, 0.1422, 0.9194, 0.09917, 0.9247, 0.1355, 0.9097, 0.8375, 0.8159, 0.8803, 0.8658, 0.8682, 0.8706, 0.1303, 0.8788, 0.09055, 0.9001, 0.08724, 0.8868, 0.8089, 0.7651, 0.8512, 0.8082, 0.8375, 0.8159, 0.7757, 0.7893, 0.8002, 0.8413, 0.7585, 0.805, 0.8133, 0.8318, 0.8435, 0.8916, 0.8002, 0.8413, 0.7184, 0.7101, 0.7585, 0.805, 0.6932, 0.7299, 0.6083, 0.5937, 0.6932, 0.7299, 0.5559, 0.6116, 0.7643, 0.6867, 0.8292, 0.756, 0.8089, 0.7651, 0.9081, 0.9467, 0.9515, 0.9735, 0.9199, 0.9694, 0.7916, 0.5785, 0.8444, 0.6016, 0.7683, 0.5972, 0.7683, 0.5972, 0.7895, 0.6818, 0.7643, 0.6867, 0.438, 0.3694, 0.4473, 0.4129, 0.4132, 0.38, 0.6734, 0.5786, 0.5447, 0.4909, 0.5835, 0.4766, 0.9006, 0.1975, 0.9572, 0.2044, 0.9008, 0.2163, 0.9243, 0.2679, 0.9653, 0.2273, 0.9713, 0.2389, 0.0741, 0.8147, 0.05025, 0.8558, 0.02296, 0.8423, 0.01268, 0.7076, 0.0438, 0.7398, 0.01605, 0.7398, 0.08524, 0.7782, 0.06139, 0.7706, 0.0853, 0.7636, 0.09189, 0.8089, 0.08178, 0.829, 0.0741, 0.8147, 0.06552, 0.7864, 0.02807, 0.761, 0.06139, 0.7706, 0.1305, 0.7699, 0.0853, 0.7636, 0.1281, 0.7583, 0.136, 0.7901, 0.1016, 0.8233, 0.09189, 0.8089, 0.2007, 0.7572, 0.1419, 0.8005, 0.136, 0.7901, 0.8463, 0.2245, 0.9006, 0.1975, 0.9008, 0.2163, 0.8601, 0.2767, 0.9243, 0.2679, 0.8725, 0.304, 0.9569, 0.192, 1.034, 0.1962, 0.9572, 0.2044, 0.7578, 0.182, 0.8463, 0.2245, 0.7364, 0.2242, 0.7492, 0.1762, 0.7364, 0.2242, 0.6845, 0.2152, 0.5804, 0.249, 0.5719, 0.274, 0.561, 0.2627, 0.5908, 0.2612, 0.6092, 0.2963, 0.5719, 0.274, 0.7407, 0.3191, 0.8725, 0.304, 0.7387, 0.3823, 0.6868, 0.276, 0.6259, 0.284, 0.6344, 0.2649, 0.7407, 0.3191, 0.6868, 0.276, 0.7396, 0.2648, 0.5835, 0.4766, 0.4755, 0.405, 0.5091, 0.3983, 0.6023, 0.2359, 0.6464, 0.2196, 0.6105, 0.2494, 0.4034, 0.992, 0.3873, 0.9758, 0.4031, 0.9778, 0.4031, 0.9778, 0.3997, 0.9567, 0.4087, 0.9637, 0.6491, 0.238, 0.6344, 0.2649, 0.6105, 0.2494, 0.4498, 0.516, 0.3506, 0.4393, 0.4007, 0.432, 0.4227, 0.9203, 0.4118, 0.9402, 0.4095, 0.931, 0.4558, 0.8835, 0.4441, 0.9234, 0.4331, 0.91, 0.5254, 0.8844, 0.504, 0.8614, 0.5089, 0.8496, 0.1231, 0.4349, 0.06488, 0.4024, 0.1145, 0.4052, 0.2516, 0.4336, 0.169, 0.449, 0.1612, 0.4176, 0.2939, 0.4452, 0.2708, 0.4839, 0.2516, 0.4336, 0.3812, 0.5023, 0.2939, 0.4452, 0.3506, 0.4393, 0.5047, 0.5037, 0.4007, 0.432, 0.4473, 0.4129, 0.5447, 0.4909, 0.4473, 0.4129, 0.4755, 0.405, 0.6382, 0.4267, 0.5091, 0.3983, 0.5692, 0.3605, 0.6622, 0.3375, 0.5692, 0.3605, 0.6092, 0.2963, 0.7407, 0.3191, 0.6622, 0.3375, 0.6766, 0.3073, 0.386, 0.7138, 0.3906, 0.7323, 0.396, 0.7166, 0.6458, 0.2204, 0.6416, 0.2319, 0.6393, 0.2226, 0.3943, 0.7093, 0.396, 0.7166, 0.3878, 0.7205, 0.3814, 0.7229, 0.3854, 0.7451, 0.3715, 0.7417, 0.39, 0.7171, 0.3814, 0.7229, 0.3918, 0.7222, 0.396, 0.7166, 0.3814, 0.7229, 0.3878, 0.7205, 0.3715, 0.7417, 0.3738, 0.7509, 0.3776, 0.7416, 0.3786, 0.7264, 0.3854, 0.7451, 0.3906, 0.7323, 0.3918, 0.7222, 0.3715, 0.7417, 0.3776, 0.7416, 0.3708, 0.7512, 0.3681, 0.7638, 0.3738, 0.7509, 0.3715, 0.7417, 0.3803, 0.753, 0.3708, 0.7512, 0.3805, 0.7434, 0.3803, 0.753, 0.3854, 0.7451, 0.3724, 0.7675, 0.39, 0.8018, 0.3791, 0.8027, 0.3803, 0.753, 0.3668, 0.7662, 0.3708, 0.7512, 0.3772, 0.7523, 0.3724, 0.7675, 0.3803, 0.753, 0.3791, 0.8027, 0.3737, 0.8657, 0.3564, 0.8594, 0.3668, 0.7662, 0.3341, 0.7769, 0.3681, 0.7638, 0.3668, 0.7662, 0.3791, 0.8027, 0.3403, 0.7918, 0.3737, 0.8657, 0.3409, 0.8911, 0.3564, 0.8594, 0.3403, 0.7918, 0.2955, 0.8325, 0.3341, 0.7769, 0.3403, 0.7918, 0.3564, 0.8594, 0.3122, 0.8442, 0.3087, 0.8786, 0.2884, 0.8966, 0.2912, 0.8723, 0.3122, 0.8442, 0.2912, 0.8723, 0.2955, 0.8325, 0.3564, 0.8594, 0.3087, 0.8786, 0.3122, 0.8442, 0.3033, 0.904, 0.2781, 0.9318, 0.2884, 0.8966, 0.3409, 0.8911, 0.3033, 0.904, 0.3087, 0.8786, 0.3561, 0.8976, 0.3385, 0.9098, 0.3409, 0.8911, 0.3286, 0.9538, 0.2999, 0.9685, 0.3166, 0.9457, 0.3033, 0.904, 0.3166, 0.9457, 0.2926, 0.9382, 0.3385, 0.9098, 0.3286, 0.9538, 0.3166, 0.9457, 0.3079, 0.9754, 0.2907, 0.9847, 0.2999, 0.9685, 0.2781, 0.9318, 0.2844, 0.9679, 0.2739, 0.9674, 0.2926, 0.9382, 0.2999, 0.9685, 0.2844, 0.9679, 0.2922, 0.9894, 0.2851, 0.984, 0.2907, 0.9847, 0.2844, 0.9679, 0.2814, 0.9869, 0.2739, 0.9674, 0.2999, 0.9685, 0.2851, 0.984, 0.2844, 0.9679, 0.4331, 0.91, 0.4306, 0.9349, 0.4227, 0.9203, 0.4292, 0.99, 0.4513, 0.9669, 0.4565, 0.9801, 0.394, 0.9231, 0.4142, 0.9148, 0.4004, 0.9296, 0.4142, 0.9148, 0.4095, 0.931, 0.4004, 0.9296, 0.4513, 0.9669, 0.4319, 0.9594, 0.4542, 0.9508, 0.4411, 0.9315, 0.4319, 0.9594, 0.4207, 0.9431, 0.1612, 0.4176, 0.1231, 0.4349, 0.1145, 0.4052, 0.1243, 0.4896, 0.1755, 0.4974, 0.1734, 0.509, 0.5572, 0.8193, 0.604, 0.8433, 0.5506, 0.8301, 0.06204, 0.3927, 0.1145, 0.4052, 0.06488, 0.4024, 0.1755, 0.4974, 0.1245, 0.464, 0.1734, 0.4814, 0.1734, 0.4814, 0.1231, 0.4349, 0.169, 0.449, 0.07481, 0.4295, 0.02883, 0.4238, 0.06488, 0.4024, 0.5324, 0.9575, 0.5575, 0.9296, 0.564, 0.9424, 0.4816, 0.8336, 0.5053, 0.8343, 0.4858, 0.8451, 0.4894, 0.8568, 0.4939, 0.8471, 0.4951, 0.8486, 0.5575, 0.9296, 0.5201, 0.9165, 0.5603, 0.9101, 0.08843, 0.4547, 0.05808, 0.458, 0.07481, 0.4295, 0.4951, 0.8486, 0.4959, 0.8473, 0.4982, 0.8479, 0.4858, 0.8451, 0.4982, 0.8452, 0.4939, 0.8471, 0.4894, 0.8568, 0.4982, 0.8479, 0.5089, 0.8496, 0.5089, 0.8496, 0.4982, 0.8452, 0.5053, 0.8343, 0.4959, 0.8473, 0.4959, 0.8473, 0.4959, 0.8473, 0.4939, 0.8471, 0.4959, 0.8473, 0.4951, 0.8486, 0.4982, 0.8452, 0.4959, 0.8473, 0.4959, 0.8473, 0.4939, 0.8471, 0.4959, 0.8473, 0.4959, 0.8473, 0.4959, 0.8473, 0.4959, 0.8473, 0.4959, 0.8473, 0.4959, 0.8473, 0.4959, 0.8473, 0.4959, 0.8473, 0.4959, 0.8473, 0.4959, 0.8473, 0.4959, 0.8473, 0.4959, 0.8473, 0.4959, 0.8473, 0.4959, 0.8473, 0.504, 0.8614, 0.501, 0.8645, 0.4977, 0.8632, 0.4894, 0.8568, 0.4963, 0.8734, 0.4915, 0.8992, 0.4894, 0.8568, 0.504, 0.8614, 0.4977, 0.8632, 0.5254, 0.8844, 0.4963, 0.8734, 0.5087, 0.8696, 0.501, 0.8645, 0.501, 0.8645, 0.501, 0.8644, 0.4963, 0.8734, 0.501, 0.8645, 0.501, 0.8645, 0.5087, 0.8696, 0.501, 0.8644, 0.504, 0.8614, 0.5087, 0.8696, 0.501, 0.8645, 0.501, 0.8645, 0.501, 0.8645, 0.501, 0.8645, 0.501, 0.8645, 0.501, 0.8645, 0.501, 0.8645, 0.501, 0.8645, 0.501, 0.8644, 0.501, 0.8645, 0.501, 0.8645, 0.501, 0.8645, 0.501, 0.8645, 0.501, 0.8645, 0.501, 0.8645, 0.501, 0.8645, 0.501, 0.8645, 0.501, 0.8645, 0.501, 0.8645, 0.501, 0.8645, 0.501, 0.8645, 0.501, 0.8645, 0.501, 0.8645, 0.501, 0.8645, 0.501, 0.8645, 0.501, 0.8645, 0.4915, 0.8992, 0.4558, 0.8835, 0.4894, 0.8568, 0.489, 0.9728, 0.5005, 0.9551, 0.5039, 0.9699, 0.4438, 0.8684, 0.428, 0.9025, 0.4202, 0.8958, 0.428, 0.9025, 0.4558, 0.8835, 0.4331, 0.91, 0.5005, 0.9551, 0.4791, 0.9322, 0.4902, 0.9221, 0.4902, 0.9221, 0.4696, 0.913, 0.4915, 0.8992, 0.3738, 0.7509, 0.3856, 0.7484, 0.3776, 0.7416, 0.3681, 0.7638, 0.3776, 0.7557, 0.3738, 0.7509, 0.3856, 0.7484, 0.3718, 0.751, 0.3722, 0.741, 0.3718, 0.751, 0.3805, 0.7434, 0.3722, 0.741, 0.3711, 0.7647, 0.39, 0.8018, 0.373, 0.7658, 0.3693, 0.7644, 0.3718, 0.751, 0.3776, 0.7557, 0.3711, 0.7647, 0.3772, 0.7523, 0.3718, 0.751, 0.3341, 0.7769, 0.3693, 0.7644, 0.3681, 0.7638, 0.6766, 0.3073, 0.6622, 0.3375, 0.6092, 0.2963, 0.7387, 0.3823, 0.7166, 0.496, 0.6382, 0.4267, 0.7166, 0.496, 0.6734, 0.5786, 0.5835, 0.4766, 0.6083, 0.5937, 0.5559, 0.6116, 0.5047, 0.5037, 0.5559, 0.6116, 0.4883, 0.6031, 0.4498, 0.516, 0.4095, 0.5676, 0.3245, 0.5425, 0.3133, 0.4932, 0.3245, 0.5425, 0.2843, 0.5298, 0.2708, 0.4839, 0.2708, 0.4839, 0.2843, 0.5298, 0.1734, 0.4814, 0.1245, 0.464, 0.08843, 0.4547, 0.07481, 0.4295, 0.5201, 0.9165, 0.4902, 0.9221, 0.4915, 0.8992, 0.4696, 0.913, 0.4791, 0.9322, 0.4542, 0.9508, 0.4207, 0.9431, 0.4319, 0.9594, 0.4087, 0.9637, 0.4498, 0.516, 0.4883, 0.6031, 0.4095, 0.5676, 0.4674, 0.3569, 0.5091, 0.3983, 0.4755, 0.405, 0.1261, 0.4812, 0.08851, 0.4692, 0.08843, 0.4547, 0.7364, 0.2242, 0.7396, 0.2648, 0.6868, 0.276, 0.1586, 0.4026, 0.1612, 0.4176, 0.1145, 0.4052, 0.5409, 0.683, 0.4768, 0.6556, 0.4883, 0.6031, 0.7407, 0.3191, 0.7396, 0.2648, 0.8509, 0.2485, 0.4132, 0.38, 0.4473, 0.4129, 0.4007, 0.432, 0.5005, 0.9551, 0.4902, 0.9221, 0.5201, 0.9165, 0.5908, 0.2612, 0.6105, 0.2494, 0.6344, 0.2649, 0.01889, 0.3971, 0.06204, 0.3927, 0.06488, 0.4024, 0.3876, 0.6034, 0.3302, 0.5746, 0.3245, 0.5425, 0.3673, 0.398, 0.4007, 0.432, 0.3506, 0.4393, 0.8234, 0.4111, 0.7763, 0.5164, 0.7166, 0.496, 0.4849, 0.9576, 0.4513, 0.9669, 0.4542, 0.9508, 0.5719, 0.274, 0.6092, 0.2963, 0.5692, 0.3605, 0.4506, 0.8757, 0.4858, 0.8451, 0.4894, 0.8568, 0.2848, 0.5516, 0.2843, 0.5298, 0.3245, 0.5425, 0.394, 0.9425, 0.4004, 0.9296, 0.4095, 0.931, 0.2976, 0.4133, 0.2939, 0.4452, 0.2516, 0.4336, 0.7763, 0.5164, 0.7683, 0.5972, 0.6734, 0.5786, 0.4257, 0.9769, 0.4031, 0.9778, 0.4087, 0.9637, 0.5173, 0.3271, 0.5692, 0.3605, 0.5091, 0.3983, 0.428, 0.9025, 0.4331, 0.91, 0.4227, 0.9203, 0.1755, 0.4974, 0.1734, 0.4814, 0.2843, 0.5298, 0.4768, 0.6556, 0.3876, 0.6034, 0.4095, 0.5676, 0.1586, 0.4026, 0.2495, 0.414, 0.2516, 0.4336, 0.5752, 0.7379, 0.5409, 0.683, 0.6779, 0.7475, 0.2976, 0.4133, 0.3346, 0.4067, 0.3506, 0.4393, 0.7705, 0.9231, 0.8112, 0.9367, 0.8229, 0.9592, 0.5282, 0.6995, 0.5409, 0.683, 0.5752, 0.7379, 0.7256, 0.9006, 0.7356, 0.9196, 0.6503, 0.8703, 0.3787, 0.618, 0.3876, 0.6034, 0.4768, 0.6556, 0.1734, 0.509, 0.1755, 0.4974, 0.2848, 0.5516, 0.4202, 0.8958, 0.428, 0.9025, 0.4142, 0.9148, 0.5064, 0.3152, 0.5173, 0.3271, 0.4674, 0.3569, 0.4034, 0.992, 0.4031, 0.9778, 0.4257, 0.9769, 0.7914, 0.5227, 0.7916, 0.5785, 0.7683, 0.5972, 0.7705, 0.9231, 0.7822, 0.9456, 0.7356, 0.9196, 0.3831, 0.9374, 0.394, 0.9231, 0.4004, 0.9296, 0.2771, 0.5662, 0.2848, 0.5516, 0.3302, 0.5746, 0.4438, 0.8684, 0.4816, 0.8336, 0.4858, 0.8451, 0.561, 0.2627, 0.5719, 0.274, 0.5173, 0.3271, 0.4565, 0.9801, 0.4513, 0.9669, 0.4849, 0.9576, 0.8354, 0.4327, 0.7914, 0.5227, 0.7763, 0.5164, 0.8498, 0.944, 0.8616, 0.9666, 0.8229, 0.9592, 0.3228, 0.5893, 0.3302, 0.5746, 0.3876, 0.6034, 0.5043, 0.8284, 0.5572, 0.8193, 0.5506, 0.8301, 0.5804, 0.249, 0.6023, 0.2359, 0.6105, 0.2494, 0.5324, 0.9575, 0.5039, 0.9699, 0.5005, 0.9551, 0.9081, 0.9467, 0.9199, 0.9694, 0.8616, 0.9666, 0.8354, 0.4327, 0.8234, 0.4111, 0.8862, 0.4219, 0.4693, 0.6702, 0.4768, 0.6556, 0.5409, 0.683, 0.6399, 0.8527, 0.6503, 0.8703, 0.604, 0.8433, 0.6845, 0.2152, 0.7364, 0.2242, 0.6491, 0.238, 0.08734, 0.4799, 0.08851, 0.4692, 0.1261, 0.4812, 0.989, 0.9757, 0.9873, 0.9872, 0.9515, 0.9735, 0.8725, 0.304, 0.9243, 0.2679, 0.9359, 0.2835, 0.8862, 0.4219, 0.8234, 0.4111, 0.8878, 0.322, 0.8234, 0.4111, 0.7387, 0.3823, 0.8725, 0.304, 0.7364, 0.2242, 0.8463, 0.2245, 0.8509, 0.2485, 0.2026, 0.7592, 0.1329, 0.7809, 0.1305, 0.7699, 0.8509, 0.2485, 0.904, 0.2314, 0.9127, 0.2488, 0.9112, 0.3359, 0.8878, 0.322, 0.9359, 0.2835, 0.8463, 0.2245, 0.9008, 0.2163, 0.904, 0.2314, 0.127, 0.7483, 0.1281, 0.7583, 0.0853, 0.7636, 0.204, 0.7507, 0.1281, 0.7583, 0.127, 0.7483, 0.9777, 0.2477, 0.9713, 0.2389, 1.035, 0.193, 0.9653, 0.2273, 0.9599, 0.2151, 1.035, 0.1887, 0.09189, 0.8089, 0.0741, 0.8147, 0.06877, 0.8022, 0.136, 0.7901, 0.09189, 0.8089, 0.08676, 0.795, 0.1419, 0.8005, 0.1479, 0.8107, 0.1108, 0.8368, 0.1329, 0.7809, 0.08676, 0.795, 0.08524, 0.7782, 0.06877, 0.8022, 0.01268, 0.8187, 0.02204, 0.7914, 0.1016, 0.8233, 0.1108, 0.8368, 0.09001, 0.8413, 0.08676, 0.795, 0.06877, 0.8022, 0.06552, 0.7864, 0.08308, 0.7517, 0.0853, 0.7636, 0.06139, 0.7706, 0.01268, 0.7076, 0.01605, 0.6754, 0.0438, 0.6754, 0.06139, 0.7706, 0.02807, 0.761, 0.03718, 0.7401, 0.0741, 0.8147, 0.02296, 0.8423, 0.01268, 0.8187, 0.08178, 0.829, 0.09001, 0.8413, 0.07703, 0.8696, 0.9127, 0.2488, 0.904, 0.2314, 0.9599, 0.2151, 0.9359, 0.2835, 0.9243, 0.2679, 0.9713, 0.2389, 0.9008, 0.2163, 0.9572, 0.2044, 0.9599, 0.2151, 0.9359, 0.2835, 0.9777, 0.2477, 0.9869, 0.2565, 0.6658, 0.7729, 0.6779, 0.7475, 0.7449, 0.8168, 0.7683, 0.5972, 0.7643, 0.6867, 0.7436, 0.6946, 0.6734, 0.5786, 0.7436, 0.6946, 0.7184, 0.7101, 0.5409, 0.683, 0.5559, 0.6116, 0.6932, 0.7299, 0.236, 0.8756, 0.1899, 0.8903, 0.1861, 0.88, 0.7643, 0.6867, 0.8089, 0.7651, 0.7934, 0.7746, 0.6779, 0.7475, 0.6932, 0.7299, 0.7585, 0.805, 0.7436, 0.6946, 0.7934, 0.7746, 0.7757, 0.7893, 0.1965, 0.902, 0.1492, 0.9288, 0.1422, 0.9194, 0.7934, 0.7746, 0.8267, 0.8226, 0.8133, 0.8318, 0.7288, 0.833, 0.7449, 0.8168, 0.7809, 0.8584, 0.8089, 0.7651, 0.8375, 0.8159, 0.8267, 0.8226, 0.1323, 0.9012, 0.09525, 0.914, 0.09055, 0.9001, 0.7717, 0.8713, 0.7809, 0.8584, 0.8319, 0.9019, 0.1834, 0.8715, 0.1303, 0.8788, 0.1289, 0.87, 0.1899, 0.8903, 0.1355, 0.9097, 0.1323, 0.9012, 0.09917, 0.9247, 0.072, 0.9349, 0.06751, 0.9236, 0.1303, 0.8788, 0.08724, 0.8868, 0.08457, 0.8757, 0.1355, 0.9097, 0.09917, 0.9247, 0.09525, 0.914, 0.1492, 0.9288, 0.1112, 0.9523, 0.105, 0.9387, 0.06751, 0.9236, 0.01268, 0.9481, 0.01984, 0.9252, 0.105, 0.9387, 0.1112, 0.9523, 0.08745, 0.9586, 0.09525, 0.914, 0.06751, 0.9236, 0.06411, 0.909, 0.08724, 0.8868, 0.0609, 0.895, 0.06031, 0.8847, 0.04847, 0.6442, 0.04431, 0.6751, 0.01938, 0.6751, 0.06031, 0.8847, 0.0609, 0.895, 0.02194, 0.8966, 0.06751, 0.9236, 0.072, 0.9349, 0.02148, 0.9651, 0.07978, 0.948, 0.08745, 0.9586, 0.06863, 0.9858, 0.072, 0.9349, 0.07978, 0.948, 0.04403, 0.9727, 0.04847, 0.6442, 0.01268, 0.6442, 0.01938, 0.6134, 0.09055, 0.9001, 0.06411, 0.909, 0.0609, 0.895, 0.09917, 0.9247, 0.105, 0.9387, 0.07978, 0.948, 0.06411, 0.909, 0.01984, 0.9252, 0.02194, 0.8966, 0.1422, 0.9194, 0.105, 0.9387, 0.09917, 0.9247, 0.8375, 0.8159, 0.8512, 0.8082, 0.8803, 0.8658, 0.1303, 0.8788, 0.1312, 0.89, 0.09055, 0.9001, 0.8089, 0.7651, 0.8292, 0.756, 0.8512, 0.8082, 0.7757, 0.7893, 0.8133, 0.8318, 0.8002, 0.8413, 0.1911, 0.8917, 0.1422, 0.9194, 0.1355, 0.9097, 0.7184, 0.7101, 0.7757, 0.7893, 0.7585, 0.805, 0.6083, 0.5937, 0.7184, 0.7101, 0.6932, 0.7299, 0.7643, 0.6867, 0.7895, 0.6818, 0.8292, 0.756, 0.9081, 0.9467, 0.9397, 0.9509, 0.9515, 0.9735, 0.7916, 0.5785, 0.8468, 0.5918, 0.8444, 0.6016, 0.7683, 0.5972, 0.8444, 0.6016, 0.7895, 0.6818, 0.438, 0.3694, 0.4755, 0.405, 0.4473, 0.4129, 0.6734, 0.5786, 0.6083, 0.5937, 0.5447, 0.4909, 0.9006, 0.1975, 0.9569, 0.192, 0.9572, 0.2044, 0.9243, 0.2679, 0.9127, 0.2488, 0.9653, 0.2273, 0.0741, 0.8147, 0.08178, 0.829, 0.05025, 0.8558, 0.01268, 0.7076, 0.05114, 0.7076, 0.0438, 0.7398, 0.08524, 0.7782, 0.06552, 0.7864, 0.06139, 0.7706, 0.09189, 0.8089, 0.1016, 0.8233, 0.08178, 0.829, 0.06552, 0.7864, 0.02204, 0.7914, 0.02807, 0.761, 0.1305, 0.7699, 0.08524, 0.7782, 0.0853, 0.7636, 0.136, 0.7901, 0.1419, 0.8005, 0.1016, 0.8233, 0.2007, 0.7572, 0.207, 0.7678, 0.1419, 0.8005, 0.8463, 0.2245, 0.8465, 0.1977, 0.9006, 0.1975, 0.8601, 0.2767, 0.9127, 0.2488, 0.9243, 0.2679, 0.2044, 0.7499, 0.1305, 0.7699, 0.1281, 0.7583, 0.7578, 0.182, 0.8465, 0.1977, 0.8463, 0.2245, 0.7492, 0.1762, 0.7578, 0.182, 0.7364, 0.2242, 0.5804, 0.249, 0.5908, 0.2612, 0.5719, 0.274, 0.5908, 0.2612, 0.6259, 0.284, 0.6092, 0.2963, 0.7407, 0.3191, 0.8601, 0.2767, 0.8725, 0.304, 0.6868, 0.276, 0.6766, 0.3073, 0.6259, 0.284, 0.7407, 0.3191, 0.6766, 0.3073, 0.6868, 0.276, 0.5835, 0.4766, 0.5447, 0.4909, 0.4755, 0.405, 0.3988, 0.6972, 0.386, 0.7138, 0.396, 0.7166, 0.4034, 0.992, 0.3851, 0.9903, 0.3873, 0.9758, 0.4031, 0.9778, 0.3873, 0.9758, 0.3997, 0.9567, 0.6491, 0.238, 0.6868, 0.276, 0.6344, 0.2649, 0.4498, 0.516, 0.3812, 0.5023, 0.3506, 0.4393, 0.4227, 0.9203, 0.4306, 0.9349, 0.4118, 0.9402, 0.4558, 0.8835, 0.4696, 0.913, 0.4441, 0.9234, 0.5254, 0.8844, 0.5087, 0.8696, 0.504, 0.8614, 0.1231, 0.4349, 0.07481, 0.4295, 0.06488, 0.4024, 0.2516, 0.4336, 0.2708, 0.4839, 0.169, 0.449, 0.2939, 0.4452, 0.3133, 0.4932, 0.2708, 0.4839, 0.3812, 0.5023, 0.3133, 0.4932, 0.2939, 0.4452, 0.5047, 0.5037, 0.4498, 0.516, 0.4007, 0.432, 0.5447, 0.4909, 0.5047, 0.5037, 0.4473, 0.4129, 0.6382, 0.4267, 0.5835, 0.4766, 0.5091, 0.3983, 0.6622, 0.3375, 0.6382, 0.4267, 0.5692, 0.3605, 0.7407, 0.3191, 0.7387, 0.3823, 0.6622, 0.3375, 0.386, 0.7138, 0.3786, 0.7264, 0.3906, 0.7323, 0.6458, 0.2204, 0.6491, 0.238, 0.6416, 0.2319, 0.3943, 0.7093, 0.3967, 0.7031, 0.396, 0.7166, 0.3814, 0.7229, 0.3906, 0.7323, 0.3854, 0.7451, 0.39, 0.7171, 0.3878, 0.7205, 0.3814, 0.7229, 0.396, 0.7166, 0.3906, 0.7323, 0.3814, 0.7229, 0.3715, 0.7417, 0.3708, 0.7512, 0.3738, 0.7509, 0.3786, 0.7264, 0.3805, 0.7434, 0.3854, 0.7451, 0.3918, 0.7222, 0.3814, 0.7229, 0.3715, 0.7417, 0.3708, 0.7512, 0.3668, 0.7662, 0.3681, 0.7638, 0.3715, 0.7417, 0.3854, 0.7451, 0.3803, 0.753, 0.3805, 0.7434, 0.3772, 0.7523, 0.3803, 0.753, 0.3724, 0.7675, 0.373, 0.7658, 0.39, 0.8018, 0.3803, 0.753, 0.3724, 0.7675, 0.3668, 0.7662, 0.3772, 0.7523, 0.373, 0.7658, 0.3724, 0.7675, 0.3791, 0.8027, 0.39, 0.8018, 0.3737, 0.8657, 0.3668, 0.7662, 0.3403, 0.7918, 0.3341, 0.7769, 0.3668, 0.7662, 0.3724, 0.7675, 0.3791, 0.8027, 0.3737, 0.8657, 0.3561, 0.8976, 0.3409, 0.8911, 0.3403, 0.7918, 0.3122, 0.8442, 0.2955, 0.8325, 0.3403, 0.7918, 0.3791, 0.8027, 0.3564, 0.8594, 0.3087, 0.8786, 0.3033, 0.904, 0.2884, 0.8966, 0.3122, 0.8442, 0.3087, 0.8786, 0.2912, 0.8723, 0.3564, 0.8594, 0.3409, 0.8911, 0.3087, 0.8786, 0.3033, 0.904, 0.2926, 0.9382, 0.2781, 0.9318, 0.3409, 0.8911, 0.3385, 0.9098, 0.3033, 0.904, 0.3561, 0.8976, 0.351, 0.915, 0.3385, 0.9098, 0.3286, 0.9538, 0.3079, 0.9754, 0.2999, 0.9685, 0.3033, 0.904, 0.3385, 0.9098, 0.3166, 0.9457, 0.3385, 0.9098, 0.351, 0.915, 0.3286, 0.9538, 0.3079, 0.9754, 0.2922, 0.9894, 0.2907, 0.9847, 0.2781, 0.9318, 0.2926, 0.9382, 0.2844, 0.9679, 0.2926, 0.9382, 0.3166, 0.9457, 0.2999, 0.9685, 0.2922, 0.9894, 0.2814, 0.9869, 0.2851, 0.984, 0.2844, 0.9679, 0.2851, 0.984, 0.2814, 0.9869, 0.2999, 0.9685, 0.2907, 0.9847, 0.2851, 0.984, 0.4331, 0.91, 0.4441, 0.9234, 0.4306, 0.9349, 0.4292, 0.99, 0.4257, 0.9769, 0.4513, 0.9669, 0.394, 0.9231, 0.4076, 0.9086, 0.4142, 0.9148, 0.4142, 0.9148, 0.4227, 0.9203, 0.4095, 0.931, 0.4513, 0.9669, 0.4257, 0.9769, 0.4319, 0.9594, 0.4411, 0.9315, 0.4542, 0.9508, 0.4319, 0.9594, 0.1612, 0.4176, 0.169, 0.449, 0.1231, 0.4349, 0.1243, 0.4896, 0.1261, 0.4812, 0.1755, 0.4974, 0.5572, 0.8193, 0.5934, 0.8268, 0.604, 0.8433, 0.06204, 0.3927, 0.1117, 0.3927, 0.1145, 0.4052, 0.1755, 0.4974, 0.1261, 0.4812, 0.1245, 0.464, 0.1734, 0.4814, 0.1245, 0.464, 0.1231, 0.4349, 0.5434, 0.865, 0.5254, 0.8844, 0.5089, 0.8496, 0.5324, 0.9575, 0.5272, 0.9438, 0.5575, 0.9296, 0.4816, 0.8336, 0.5043, 0.8284, 0.5053, 0.8343, 0.4894, 0.8568, 0.4858, 0.8451, 0.4939, 0.8471, 0.5575, 0.9296, 0.5272, 0.9438, 0.5201, 0.9165, 0.5603, 0.9101, 0.5201, 0.9165, 0.5254, 0.8844, 0.4951, 0.8486, 0.4959, 0.8473, 0.4959, 0.8473, 0.4858, 0.8451, 0.5053, 0.8343, 0.4982, 0.8452, 0.4894, 0.8568, 0.4951, 0.8486, 0.4982, 0.8479, 0.5089, 0.8496, 0.4982, 0.8479, 0.4982, 0.8452, 0.4959, 0.8473, 0.4959, 0.8473, 0.4959, 0.8473, 0.4939, 0.8471, 0.4959, 0.8473, 0.4959, 0.8473, 0.4982, 0.8452, 0.4982, 0.8479, 0.4959, 0.8473, 0.4939, 0.8471, 0.4982, 0.8452, 0.4959, 0.8473, 0.4959, 0.8473, 0.4959, 0.8473, 0.4959, 0.8473, 0.4959, 0.8473, 0.4959, 0.8473, 0.4959, 0.8473, 0.4959, 0.8473, 0.4959, 0.8473, 0.4959, 0.8473, 0.4959, 0.8473, 0.4959, 0.8473, 0.4959, 0.8473, 0.504, 0.8614, 0.501, 0.8644, 0.501, 0.8645, 0.4894, 0.8568, 0.4977, 0.8632, 0.4963, 0.8734, 0.4894, 0.8568, 0.5089, 0.8496, 0.504, 0.8614, 0.5254, 0.8844, 0.4915, 0.8992, 0.4963, 0.8734, 0.501, 0.8645, 0.501, 0.8645, 0.501, 0.8645, 0.4963, 0.8734, 0.4977, 0.8632, 0.501, 0.8645, 0.5087, 0.8696, 0.501, 0.8645, 0.501, 0.8644, 0.5087, 0.8696, 0.4963, 0.8734, 0.501, 0.8645, 0.501, 0.8645, 0.501, 0.8645, 0.501, 0.8645, 0.501, 0.8645, 0.501, 0.8645, 0.501, 0.8645, 0.501, 0.8644, 0.501, 0.8645, 0.501, 0.8645, 0.501, 0.8645, 0.501, 0.8645, 0.501, 0.8645, 0.501, 0.8645, 0.501, 0.8645, 0.501, 0.8645, 0.501, 0.8645, 0.501, 0.8645, 0.501, 0.8645, 0.501, 0.8645, 0.501, 0.8645, 0.501, 0.8645, 0.501, 0.8645, 0.501, 0.8645, 0.501, 0.8645, 0.4915, 0.8992, 0.4696, 0.913, 0.4558, 0.8835, 0.489, 0.9728, 0.4849, 0.9576, 0.5005, 0.9551, 0.4438, 0.8684, 0.4506, 0.8757, 0.428, 0.9025, 0.428, 0.9025, 0.4506, 0.8757, 0.4558, 0.8835, 0.5005, 0.9551, 0.4849, 0.9576, 0.4791, 0.9322, 0.4902, 0.9221, 0.4791, 0.9322, 0.4696, 0.913, 0.3738, 0.7509, 0.3776, 0.7557, 0.3856, 0.7484, 0.3722, 0.741, 0.3805, 0.7434, 0.3786, 0.7264, 0.3918, 0.7222, 0.3776, 0.7416, 0.3856, 0.7484, 0.3681, 0.7638, 0.3693, 0.7644, 0.3776, 0.7557, 0.3856, 0.7484, 0.3776, 0.7557, 0.3718, 0.751, 0.3718, 0.751, 0.3772, 0.7523, 0.3805, 0.7434, 0.3693, 0.7644, 0.3711, 0.7647, 0.3718, 0.751, 0.3711, 0.7647, 0.373, 0.7658, 0.3772, 0.7523, 0.2331, 0.8374, 0.2331, 0.8313, 0.2384, 0.8344, 0.2427, 0.8475, 0.2387, 0.842, 0.2445, 0.842, 0.2331, 0.8374, 0.2384, 0.8344, 0.2384, 0.8405, 0.2331, 0.8069, 0.2384, 0.8099, 0.2331, 0.813, 0.2387, 0.842, 0.2427, 0.8364, 0.2445, 0.842, 0.2427, 0.8475, 0.2445, 0.842, 0.2493, 0.8454, 0.2384, 0.8344, 0.2331, 0.8313, 0.2384, 0.8283, 0.2493, 0.8271, 0.2493, 0.834, 0.2445, 0.8305, 0.2331, 0.813, 0.2384, 0.8099, 0.2384, 0.816, 0.2445, 0.842, 0.2427, 0.8364, 0.2493, 0.8385, 0.2331, 0.8313, 0.2331, 0.8252, 0.2384, 0.8283, 0.2493, 0.834, 0.2427, 0.8361, 0.2445, 0.8305, 0.2493, 0.8271, 0.2445, 0.8305, 0.2427, 0.825, 0.2331, 0.813, 0.2384, 0.816, 0.2331, 0.8191, 0.2445, 0.842, 0.2493, 0.8385, 0.2493, 0.8454, 0.2384, 0.8283, 0.2331, 0.8252, 0.2384, 0.8221, 0.2445, 0.8305, 0.2427, 0.8361, 0.2387, 0.8305, 0.2427, 0.825, 0.2445, 0.8305, 0.2387, 0.8305, 0.2331, 0.8191, 0.2384, 0.816, 0.2384, 0.8221, 0.2331, 0.8252, 0.2331, 0.8191, 0.2384, 0.8221])
me_plane_001.materials.append(mat_giraffe_solid)
me_plane_001.materials.append(mat_giraffe_dots)
me_plane_001.materials.append(mat_giraffe_crin)
me_plane_001.materials.append(mat_eyes)
me_plane_001.use_remesh_preserve_volume = False
me_plane_001.use_remesh_preserve_attributes = False
me_plane_001.use_mirror_vertex_groups = False
me_plane_001.update()

# ---- objects
ob_empty = bpy.data.objects.new('Empty', None)
ob_empty_001 = bpy.data.objects.new('Empty.001', None)
ob_giraffe = bpy.data.objects.new('Giraffe', me_plane_001)
ob_light = bpy.data.objects.new('Light', light_light)
ob_camera = bpy.data.objects.new('Camera', cam_camera)
ob_light_001 = bpy.data.objects.new('Light.001', light_light_001)
ob_light_002 = bpy.data.objects.new('Light.002', light_light_002)

# ---- transforms, parenting, visibility, modifiers, constraints
ob_empty.location = (4.21, -0.1765, 2.994)
ob_empty.rotation_euler = (1.571, -0.0, 0.0)
ob_empty.scale = (2.525, 2.525, 2.525)
ob_empty.empty_display_type = 'IMAGE'
ob_empty.empty_display_size = 5.0
ob_empty.empty_image_depth = 'BACK'
ob_empty.empty_image_side = 'FRONT'
ob_empty.lineart.crease_threshold = 0.0
ob_empty_001.location = (0.0633, 0.7004, 2.994)
ob_empty_001.rotation_euler = (1.571, -0.0, 1.571)
ob_empty_001.scale = (2.525, 2.525, 2.525)
ob_empty_001.empty_display_type = 'IMAGE'
ob_empty_001.empty_display_size = 5.0
ob_empty_001.empty_image_depth = 'BACK'
ob_empty_001.empty_image_side = 'FRONT'
ob_empty_001.lineart.crease_threshold = 0.0
ob_giraffe.location = (0.0, 0.0, 0.0)
ob_giraffe.rotation_euler = (1.571, -0.0, 0.0)
ob_giraffe.lineart.crease_threshold = 0.0
_m = ob_giraffe.modifiers.new('Mirror', 'MIRROR')
_m.use_axis = (False, False, True)
_m.use_clip = True
ob_light.location = (6.976, 1.336, 5.904)
ob_light.rotation_euler = (0.6503, 0.05522, 1.866)
ob_light.lock_rotations_4d = False
ob_light.empty_display_type = 'ARROWS'
ob_light.color = (0.0, 0.0, 0.0, 0.0)
ob_light.lineart.crease_threshold = 0.0
ob_camera.location = (7.359, -6.926, 4.958)
ob_camera.rotation_euler = (1.109, 0.0, 0.8149)
ob_camera.lock_rotations_4d = False
ob_camera.empty_display_type = 'ARROWS'
ob_camera.color = (0.0, 0.0, 0.0, 0.0)
ob_camera.display_type = 'WIRE'
ob_camera.lineart.crease_threshold = 0.0
ob_light_001.location = (-2.868, 4.176, 6.968)
ob_light_001.rotation_euler = (0.6503, 0.05522, 1.866)
ob_light_001.lock_rotations_4d = False
ob_light_001.empty_display_type = 'ARROWS'
ob_light_001.color = (0.0, 0.0, 0.0, 0.0)
ob_light_001.lineart.crease_threshold = 0.0
ob_light_002.location = (-2.029, -5.124, 6.968)
ob_light_002.rotation_euler = (0.6503, 0.05522, 1.866)
ob_light_002.lock_rotations_4d = False
ob_light_002.empty_display_type = 'ARROWS'
ob_light_002.color = (0.0, 0.0, 0.0, 0.0)
ob_light_002.lineart.crease_threshold = 0.0

# ---- collection membership
scene.collection.objects.link(ob_empty)
scene.collection.objects.link(ob_empty_001)
scene.collection.objects.link(ob_giraffe)
col_environment.objects.link(ob_light)
col_environment.objects.link(ob_camera)
col_environment.objects.link(ob_light_001)
col_environment.objects.link(ob_light_002)

# ---- scene / render settings (as saved in the file)
scene.camera = ob_camera
scene.frame_start = 1; scene.frame_end = 250; scene.frame_set(2)
scene.render.engine = 'BLENDER_EEVEE_NEXT'
scene.cycles.use_denoising = False
scene.cycles.samples = 128
scene.cycles.sampling_pattern = 'TABULATED_SOBOL'
scene.cycles.use_adaptive_sampling = False
scene.cycles.use_light_tree = False
scene.view_settings.view_transform = 'Filmic'
bpy.context.view_layer.update()
